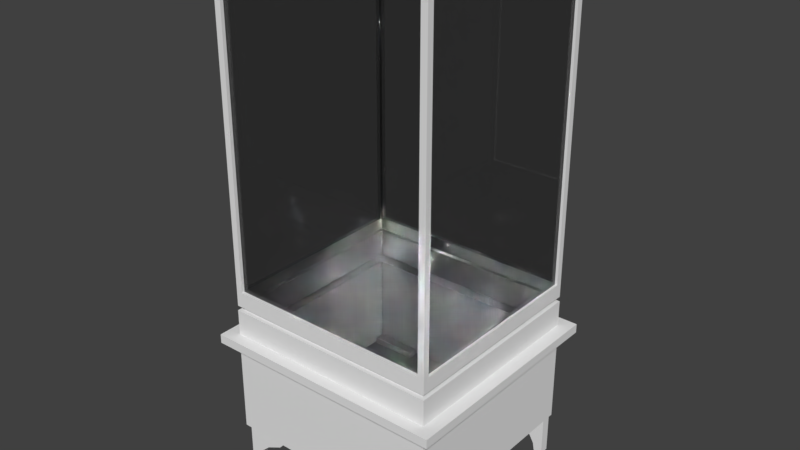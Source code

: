 # Source: Vitrine.blend  (saved by Blender 2.79.0; exported with 4.5.12 LTS)
import bpy
from mathutils import Matrix  # noqa: F401  (used for matrix-valued properties, if any)

bpy.ops.wm.read_factory_settings(use_empty=True)
scene = bpy.context.scene
scene.name = 'Scene'

# ---- collections
col_collection_1 = bpy.data.collections.new('Collection 1'); scene.collection.children.link(col_collection_1)

# ---- materials (node trees are filled in below, after node groups)
mat_material_002 = bpy.data.materials.new('Material.002')
mat_material_002.alpha_threshold = 0.0
mat_material_002.roughness = 0.5

# ---- material node trees
mat_material_002.use_nodes = True; mat_material_002.node_tree.nodes.clear()
_N = mat_material_002.node_tree.nodes; _L = mat_material_002.node_tree.links
n0 = _N.new('ShaderNodeOutputMaterial'); n0.name = 'Material Output'; n0.location = (300, 300)
n1 = _N.new('ShaderNodeBsdfGlass'); n1.name = 'Glass BSDF'; n1.location = (10, 300)
n1.distribution = 'BECKMANN'
n1.inputs[0].default_value = (0.8, 0.8, 0.8, 1.0)
n1.inputs[2].default_value = 1.45
_L.new(n1.outputs[0], n0.inputs[0])
n0.is_active_output = True

# ---- world
world_world = bpy.data.worlds.new('World'); scene.world = world_world
world_world.color = (0.05088, 0.05088, 0.05088)
world_world.use_sun_shadow = False
world_world.sun_shadow_jitter_overblur = 0.0
world_world.cycles.sampling_method = 'MANUAL'

# ---- meshes
me_cube_002 = bpy.data.meshes.new('Cube.002')
me_cube_002.from_pydata([(0.9406, -0.9659, 2.411), (-0.9406, -0.9659, 2.411), (-0.9406, -0.9659, 70.21), (0.9406, -0.9659, 70.21), (-0.9406, 0.963, 2.411), (0.9406, 0.963, 2.411), (0.9406, 0.963, 70.21), (-0.9406, 0.963, 70.21), (-0.9706, -0.9398, 2.254), (-0.9706, 0.9398, 2.254), (-0.9706, 0.9398, 70.37), (-0.9706, -0.9398, 70.37), (0.9752, 0.9398, 2.254), (0.9752, -0.9398, 2.254), (0.9752, -0.9398, 70.37), (0.9752, 0.9398, 70.37), (-0.9412, 0.9412, 70.87), (0.9412, 0.9412, 70.87), (0.9412, -0.9412, 70.87), (-0.9412, -0.9412, 70.87), (0.9406, -0.9559, 2.411), (-0.9406, -0.9559, 2.411), (-0.9406, -0.9559, 70.21), (0.9406, -0.9559, 70.21), (-0.9406, 0.953, 2.411), (0.9406, 0.953, 2.411), (0.9406, 0.953, 70.21), (-0.9406, 0.953, 70.21), (-0.9606, -0.9398, 2.254), (-0.9606, 0.9398, 2.254), (-0.9606, 0.9398, 70.37), (-0.9606, -0.9398, 70.37), (0.9652, 0.9398, 2.254), (0.9652, -0.9398, 2.254), (0.9652, -0.9398, 70.37), (0.9652, 0.9398, 70.37), (-0.9412, 0.9412, 70.86), (0.9412, 0.9412, 70.86), (0.9412, -0.9412, 70.86), (-0.9412, -0.9412, 70.86)], [], [(1, 0, 3, 2), (5, 4, 7, 6), (9, 8, 11, 10), (13, 12, 15, 14), (17, 16, 19, 18), (21, 22, 23, 20), (25, 26, 27, 24), (29, 30, 31, 28), (33, 34, 35, 32), (37, 38, 39, 36), (0, 1, 21, 20), (1, 2, 22, 21), (3, 0, 20, 23), (2, 3, 23, 22), (4, 5, 25, 24), (5, 6, 26, 25), (7, 4, 24, 27), (6, 7, 27, 26), (8, 9, 29, 28), (9, 10, 30, 29), (11, 8, 28, 31), (10, 11, 31, 30), (12, 13, 33, 32), (13, 14, 34, 33), (15, 12, 32, 35), (14, 15, 35, 34), (16, 17, 37, 36), (17, 18, 38, 37), (19, 16, 36, 39), (18, 19, 39, 38)])
_uv = me_cube_002.uv_layers.new(name='UVMap')
_uv.uv.foreach_set('vector', [0.05553, 6.914e-05, 0.08314, 6.914e-05, 0.08314, 0.9953, 0.05553, 0.9953, 0.08328, 6.914e-05, 0.1109, 6.914e-05, 0.1109, 0.9953, 0.08328, 0.9953, 0.0278, 6.919e-05, 0.05539, 6.914e-05, 0.05539, 0.9999, 0.0278, 0.9999, 6.914e-05, 6.914e-05, 0.02766, 6.914e-05, 0.02766, 0.9999, 6.914e-05, 0.9999, 0.1387, 6.914e-05, 0.1387, 0.0277, 0.111, 0.0277, 0.111, 6.914e-05, 0.05553, 6.914e-05, 0.05553, 0.9953, 0.08314, 0.9953, 0.08314, 6.914e-05, 0.08328, 6.914e-05, 0.08328, 0.9953, 0.1109, 0.9953, 0.1109, 6.914e-05, 0.0278, 6.919e-05, 0.0278, 0.9999, 0.05539, 0.9999, 0.05539, 6.914e-05, 6.914e-05, 6.914e-05, 6.914e-05, 0.9999, 0.02766, 0.9999, 0.02766, 6.914e-05, 0.1387, 6.914e-05, 0.111, 6.914e-05, 0.111, 0.0277, 0.1387, 0.0277, 0.08314, 6.914e-05, 0.05553, 6.914e-05, 0.05553, 6.914e-05, 0.08314, 6.914e-05, 0.05553, 6.914e-05, 0.05553, 0.9953, 0.05553, 0.9953, 0.05553, 6.914e-05, 0.08314, 0.9953, 0.08314, 6.914e-05, 0.08314, 6.914e-05, 0.08314, 0.9953, 0.05553, 0.9953, 0.08314, 0.9953, 0.08314, 0.9953, 0.05553, 0.9953, 0.1109, 6.914e-05, 0.08328, 6.914e-05, 0.08328, 6.914e-05, 0.1109, 6.914e-05, 0.08328, 6.914e-05, 0.08328, 0.9953, 0.08328, 0.9953, 0.08328, 6.914e-05, 0.1109, 0.9953, 0.1109, 6.914e-05, 0.1109, 6.914e-05, 0.1109, 0.9953, 0.08328, 0.9953, 0.1109, 0.9953, 0.1109, 0.9953, 0.08328, 0.9953, 0.05539, 6.914e-05, 0.0278, 6.919e-05, 0.0278, 6.919e-05, 0.05539, 6.914e-05, 0.0278, 6.919e-05, 0.0278, 0.9999, 0.0278, 0.9999, 0.0278, 6.919e-05, 0.05539, 0.9999, 0.05539, 6.914e-05, 0.05539, 6.914e-05, 0.05539, 0.9999, 0.0278, 0.9999, 0.05539, 0.9999, 0.05539, 0.9999, 0.0278, 0.9999, 0.02766, 6.914e-05, 6.914e-05, 6.914e-05, 6.914e-05, 6.914e-05, 0.02766, 6.914e-05, 6.914e-05, 6.914e-05, 6.914e-05, 0.9999, 6.914e-05, 0.9999, 6.914e-05, 6.914e-05, 0.02766, 0.9999, 0.02766, 6.914e-05, 0.02766, 6.914e-05, 0.02766, 0.9999, 6.914e-05, 0.9999, 0.02766, 0.9999, 0.02766, 0.9999, 6.914e-05, 0.9999, 0.1387, 0.0277, 0.1387, 6.914e-05, 0.1387, 6.914e-05, 0.1387, 0.0277, 0.1387, 6.914e-05, 0.111, 6.914e-05, 0.111, 6.914e-05, 0.1387, 6.914e-05, 0.111, 0.0277, 0.1387, 0.0277, 0.1387, 0.0277, 0.111, 0.0277, 0.111, 6.914e-05, 0.111, 0.0277, 0.111, 0.0277, 0.111, 6.914e-05])
me_cube_002.materials.append(mat_material_002)
me_cube_002.use_remesh_preserve_volume = False
me_cube_002.use_remesh_preserve_attributes = False
me_cube_002.use_mirror_vertex_groups = False
me_cube_002.update()
me_cube_001 = bpy.data.meshes.new('Cube.001')
me_cube_001.from_pydata([(-0.9601, -0.9601, -1.0), (-1.0, -1.0, 1.0), (-0.9601, 0.9601, -1.0), (-1.0, 1.0, 1.0), (0.9601, -0.9601, -1.0), (1.0, -1.0, 1.0), (0.9601, 0.9601, -1.0), (1.0, 1.0, 1.0), (-1.0, 1.0, -1.0), (-1.0, -1.0, -1.0), (1.0, 1.0, -1.0), (1.0, -1.0, -1.0), (-0.9601, 0.9601, -2.051), (-0.9601, -0.9601, -2.051), (0.9601, 0.9601, -2.051), (0.9601, -0.9601, -2.051), (-1.002, 1.002, -2.051), (-1.002, -1.002, -2.051), (1.002, 1.002, -2.051), (1.002, -1.002, -2.051), (-1.002, 1.002, -7.656), (-1.002, -1.002, -7.656), (1.002, 1.002, -7.656), (1.002, -1.002, -7.656), (-1.122, 1.122, -7.656), (-1.122, -1.122, -7.656), (1.122, 1.122, -7.656), (1.122, -1.122, -7.656), (-1.122, 1.122, -9.643), (-1.122, -1.122, -9.643), (1.122, 1.122, -9.643), (1.122, -1.122, -9.643), (-1.004, 1.004, -9.643), (-1.004, -1.004, -9.643), (1.004, 1.004, -9.643), (1.004, -1.004, -9.643), (-1.004, 1.004, -30.31), (-1.004, -1.004, -30.31), (1.004, 1.004, -30.31), (1.004, -1.004, -30.31), (-1.0, -1.0, 71.62), (-1.0, 1.0, 71.62), (1.0, 1.0, 71.62), (1.0, -1.0, 71.62), (-0.9406, -1.0, 2.411), (0.9406, -1.0, 2.411), (0.9406, -1.0, 70.21), (-0.9406, -1.0, 70.21), (0.9406, 1.0, 2.411), (-0.9406, 1.0, 2.411), (-0.9406, 1.0, 70.21), (0.9406, 1.0, 70.21), (0.9406, -0.9659, 2.411), (-0.9406, -0.9659, 2.411), (-0.9406, -0.9659, 70.21), (0.9406, -0.9659, 70.21), (-0.9406, 0.963, 2.411), (0.9406, 0.963, 2.411), (0.9406, 0.963, 70.21), (-0.9406, 0.963, 70.21), (-1.0, 0.9398, 2.254), (-1.0, -0.9398, 2.254), (-1.0, -0.9398, 70.37), (-1.0, 0.9398, 70.37), (1.0, -0.9398, 2.254), (1.0, 0.9398, 2.254), (1.0, 0.9398, 70.37), (1.0, -0.9398, 70.37), (-0.9706, -0.9398, 2.254), (-0.9706, 0.9398, 2.254), (-0.9706, 0.9398, 70.37), (-0.9706, -0.9398, 70.37), (0.9752, 0.9398, 2.254), (0.9752, -0.9398, 2.254), (0.9752, -0.9398, 70.37), (0.9752, 0.9398, 70.37), (0.9412, 0.9412, 71.62), (-0.9412, 0.9412, 71.62), (-0.9412, -0.9412, 71.62), (0.9412, -0.9412, 71.62), (-0.9412, 0.9412, 70.87), (0.9412, 0.9412, 70.87), (0.9412, -0.9412, 70.87), (-0.9412, -0.9412, 70.87), (-0.9843, -0.8691, -39.27), (-0.904, -0.8691, -39.27), (-0.9843, -0.8691, -28.97), (-0.5557, -0.8691, -28.97), (-0.9843, -0.8691, -30.68), (-0.9843, -0.8691, -32.4), (-0.9843, -0.8691, -34.12), (-0.9843, -0.8691, -35.84), (-0.9843, -0.8691, -37.56), (-0.891, -0.8691, -37.56), (-0.8512, -0.8691, -35.84), (-0.7726, -0.8691, -34.12), (-0.6254, -0.8691, -32.4), (-0.56, -0.8691, -30.68), (-0.9843, -0.9634, -37.56), (-0.9843, -0.9634, -39.27), (-0.904, -0.9634, -39.27), (-0.56, -0.9634, -30.68), (-0.5557, -0.9634, -28.97), (-0.9843, -0.9634, -28.97), (-0.9843, -0.9634, -30.68), (-0.9843, -0.9634, -32.4), (-0.9843, -0.9634, -34.12), (-0.9843, -0.9634, -35.84), (-0.891, -0.9634, -37.56), (-0.8512, -0.9634, -35.84), (-0.7726, -0.9634, -34.12), (-0.6254, -0.9634, -32.4), (-0.9843, 0.9798, -39.27), (-0.904, 0.9798, -39.27), (-0.9843, 0.9798, -28.97), (-0.5557, 0.9798, -28.97), (-0.9843, 0.9798, -30.68), (-0.9843, 0.9798, -32.4), (-0.9843, 0.9798, -34.12), (-0.9843, 0.9798, -35.84), (-0.9843, 0.9798, -37.56), (-0.891, 0.9798, -37.56), (-0.8512, 0.9798, -35.84), (-0.7726, 0.9798, -34.12), (-0.6254, 0.9798, -32.4), (-0.56, 0.9798, -30.68), (-0.9843, 0.8855, -37.56), (-0.9843, 0.8855, -39.27), (-0.904, 0.8855, -39.27), (-0.56, 0.8855, -30.68), (-0.5557, 0.8855, -28.97), (-0.9843, 0.8855, -28.97), (-0.9843, 0.8855, -30.68), (-0.9843, 0.8855, -32.4), (-0.9843, 0.8855, -34.12), (-0.9843, 0.8855, -35.84), (-0.891, 0.8855, -37.56), (-0.8512, 0.8855, -35.84), (-0.7726, 0.8855, -34.12), (-0.6254, 0.8855, -32.4), (0.9915, 0.9798, -39.27), (0.9112, 0.9798, -39.27), (0.9915, 0.9798, -28.97), (0.5629, 0.9798, -28.97), (0.9915, 0.9798, -30.68), (0.9915, 0.9798, -32.4), (0.9915, 0.9798, -34.12), (0.9915, 0.9798, -35.84), (0.9915, 0.9798, -37.56), (0.8983, 0.9798, -37.56), (0.8585, 0.9798, -35.84), (0.7799, 0.9798, -34.12), (0.6327, 0.9798, -32.4), (0.5672, 0.9798, -30.68), (0.9915, 0.8855, -37.56), (0.9915, 0.8855, -39.27), (0.9112, 0.8855, -39.27), (0.5672, 0.8855, -30.68), (0.5629, 0.8855, -28.97), (0.9915, 0.8855, -28.97), (0.9915, 0.8855, -30.68), (0.9915, 0.8855, -32.4), (0.9915, 0.8855, -34.12), (0.9915, 0.8855, -35.84), (0.8983, 0.8855, -37.56), (0.8585, 0.8855, -35.84), (0.7799, 0.8855, -34.12), (0.6327, 0.8855, -32.4), (0.9915, -0.8691, -39.27), (0.9112, -0.8691, -39.27), (0.9915, -0.8691, -28.97), (0.5629, -0.8691, -28.97), (0.9915, -0.8691, -30.68), (0.9915, -0.8691, -32.4), (0.9915, -0.8691, -34.12), (0.9915, -0.8691, -35.84), (0.9915, -0.8691, -37.56), (0.8983, -0.8691, -37.56), (0.8585, -0.8691, -35.84), (0.7799, -0.8691, -34.12), (0.6327, -0.8691, -32.4), (0.5672, -0.8691, -30.68), (0.9915, -0.9634, -37.56), (0.9915, -0.9634, -39.27), (0.9112, -0.9634, -39.27), (0.5672, -0.9634, -30.68), (0.5629, -0.9634, -28.97), (0.9915, -0.9634, -28.97), (0.9915, -0.9634, -30.68), (0.9915, -0.9634, -32.4), (0.9915, -0.9634, -34.12), (0.9915, -0.9634, -35.84), (0.8983, -0.9634, -37.56), (0.8585, -0.9634, -35.84), (0.7799, -0.9634, -34.12), (0.6327, -0.9634, -32.4)], [], [(9, 1, 3, 8), (8, 3, 7, 10), (10, 7, 5, 11), (11, 5, 1, 9), (0, 2, 12, 13), (61, 62, 71, 68), (2, 0, 9, 8), (6, 2, 8, 10), (4, 6, 10, 11), (0, 4, 11, 9), (13, 12, 16, 17), (2, 6, 14, 12), (6, 4, 15, 14), (4, 0, 13, 15), (17, 16, 20, 21), (12, 14, 18, 16), (14, 15, 19, 18), (15, 13, 17, 19), (21, 20, 24, 25), (16, 18, 22, 20), (18, 19, 23, 22), (19, 17, 21, 23), (25, 24, 28, 29), (20, 22, 26, 24), (22, 23, 27, 26), (23, 21, 25, 27), (29, 28, 32, 33), (24, 26, 30, 28), (26, 27, 31, 30), (27, 25, 29, 31), (33, 32, 36, 37), (28, 30, 34, 32), (30, 31, 35, 34), (31, 29, 33, 35), (36, 38, 39, 37), (32, 34, 38, 36), (34, 35, 39, 38), (35, 33, 37, 39), (77, 78, 83, 80), (44, 45, 52, 53), (65, 66, 75, 72), (48, 49, 56, 57), (1, 5, 45, 44), (5, 43, 46, 45), (43, 40, 47, 46), (40, 1, 44, 47), (7, 3, 49, 48), (3, 41, 50, 49), (41, 42, 51, 50), (42, 7, 48, 51), (47, 44, 53, 54), (45, 46, 55, 52), (46, 47, 54, 55), (51, 48, 57, 58), (49, 50, 59, 56), (50, 51, 58, 59), (3, 1, 61, 60), (1, 40, 62, 61), (40, 41, 63, 62), (41, 3, 60, 63), (5, 7, 65, 64), (7, 42, 66, 65), (42, 43, 67, 66), (43, 5, 64, 67), (62, 63, 70, 71), (60, 61, 68, 69), (63, 60, 69, 70), (66, 67, 74, 75), (64, 65, 72, 73), (67, 64, 73, 74), (42, 41, 77, 76), (41, 40, 78, 77), (40, 43, 79, 78), (43, 42, 76, 79), (78, 79, 82, 83), (76, 77, 80, 81), (79, 76, 81, 82), (88, 86, 87, 97), (84, 92, 93, 85), (92, 91, 94, 93), (91, 90, 95, 94), (90, 89, 96, 95), (89, 88, 97, 96), (104, 101, 102, 103), (99, 100, 108, 98), (98, 108, 109, 107), (107, 109, 110, 106), (106, 110, 111, 105), (105, 111, 101, 104), (91, 92, 98, 107), (97, 87, 102, 101), (90, 91, 107, 106), (96, 97, 101, 111), (95, 96, 111, 110), (84, 85, 100, 99), (92, 84, 99, 98), (89, 90, 106, 105), (94, 95, 110, 109), (88, 89, 105, 104), (86, 88, 104, 103), (93, 94, 109, 108), (87, 86, 103, 102), (85, 93, 108, 100), (116, 114, 115, 125), (112, 120, 121, 113), (120, 119, 122, 121), (119, 118, 123, 122), (118, 117, 124, 123), (117, 116, 125, 124), (132, 129, 130, 131), (127, 128, 136, 126), (126, 136, 137, 135), (135, 137, 138, 134), (134, 138, 139, 133), (133, 139, 129, 132), (119, 120, 126, 135), (125, 115, 130, 129), (118, 119, 135, 134), (124, 125, 129, 139), (123, 124, 139, 138), (112, 113, 128, 127), (120, 112, 127, 126), (117, 118, 134, 133), (122, 123, 138, 137), (116, 117, 133, 132), (114, 116, 132, 131), (121, 122, 137, 136), (115, 114, 131, 130), (113, 121, 136, 128), (144, 153, 143, 142), (140, 141, 149, 148), (148, 149, 150, 147), (147, 150, 151, 146), (146, 151, 152, 145), (145, 152, 153, 144), (160, 159, 158, 157), (155, 154, 164, 156), (154, 163, 165, 164), (163, 162, 166, 165), (162, 161, 167, 166), (161, 160, 157, 167), (147, 163, 154, 148), (153, 157, 158, 143), (146, 162, 163, 147), (152, 167, 157, 153), (151, 166, 167, 152), (140, 141, 156, 155), (148, 154, 155, 140), (145, 161, 162, 146), (150, 165, 166, 151), (144, 160, 161, 145), (142, 159, 160, 144), (149, 164, 165, 150), (143, 158, 159, 142), (141, 156, 164, 149), (172, 181, 171, 170), (168, 169, 177, 176), (176, 177, 178, 175), (175, 178, 179, 174), (174, 179, 180, 173), (173, 180, 181, 172), (188, 187, 186, 185), (183, 182, 192, 184), (182, 191, 193, 192), (191, 190, 194, 193), (190, 189, 195, 194), (189, 188, 185, 195), (175, 191, 182, 176), (181, 185, 186, 171), (174, 190, 191, 175), (180, 195, 185, 181), (179, 194, 195, 180), (168, 183, 184, 169), (176, 182, 183, 168), (173, 189, 190, 174), (178, 193, 194, 179), (172, 188, 189, 173), (170, 187, 188, 172), (177, 192, 193, 178), (171, 186, 187, 170), (169, 184, 192, 177)])
me_cube_001.materials.append(None)
me_cube_001.use_remesh_preserve_volume = False
me_cube_001.use_remesh_preserve_attributes = False
me_cube_001.use_mirror_vertex_groups = False
me_cube_001.update()

# ---- objects
ob_cube_001 = bpy.data.objects.new('Cube.001', me_cube_002)
ob_cube = bpy.data.objects.new('Cube', me_cube_001)

# ---- transforms, parenting, visibility, modifiers, constraints
ob_cube_001.location = (0.0, 0.0, 0.0)
ob_cube_001.scale = (0.5949, 0.5515, 0.0251)
ob_cube_001.lineart.crease_threshold = 0.0
ob_cube.location = (0.0, 0.0, 0.0)
ob_cube.scale = (0.5949, 0.5515, 0.0251)
ob_cube.lineart.crease_threshold = 0.0

# ---- collection membership
col_collection_1.objects.link(ob_cube_001)
col_collection_1.objects.link(ob_cube)

# ---- scene / render settings (as saved in the file)
scene.frame_start = 1; scene.frame_end = 250; scene.frame_set(1)
scene.render.engine = 'CYCLES'
scene.render.resolution_percentage = 50
scene.render.dither_intensity = 0.0
scene.cycles.use_denoising = False
scene.cycles.samples = 128
scene.cycles.sampling_pattern = 'TABULATED_SOBOL'
scene.cycles.use_adaptive_sampling = False
scene.cycles.use_light_tree = False
scene.cycles.blur_glossy = 0.0
scene.cycles.sample_clamp_indirect = 0.0
scene.view_settings.view_transform = 'Standard'
bpy.context.view_layer.update()

# ---- added for rendering (the .blend has no active camera and no usable light): camera, sun
cam_auto = bpy.data.cameras.new('AutoCamera')
cam_auto.lens = 50.0
cam_auto.sensor_width = 36.0
cam_auto.clip_end = 1000.0
ob_auto_camera = bpy.data.objects.new('AutoCamera', cam_auto)
scene.collection.objects.link(ob_auto_camera)
ob_auto_camera.location = (3.07772, -3.69327, 2.8682)
ob_auto_camera.rotation_euler = (1.09748, -7.21219e-08, 0.694738)
scene.camera = ob_auto_camera
light_auto_sun = bpy.data.lights.new('AutoSun', 'SUN')
light_auto_sun.energy = 3.0
light_auto_sun.angle = 0.0523599
ob_auto_sun = bpy.data.objects.new('AutoSun', light_auto_sun)
scene.collection.objects.link(ob_auto_sun)
ob_auto_sun.rotation_euler = (0.872665, 0.174533, 0.523599)
bpy.context.view_layer.update()
